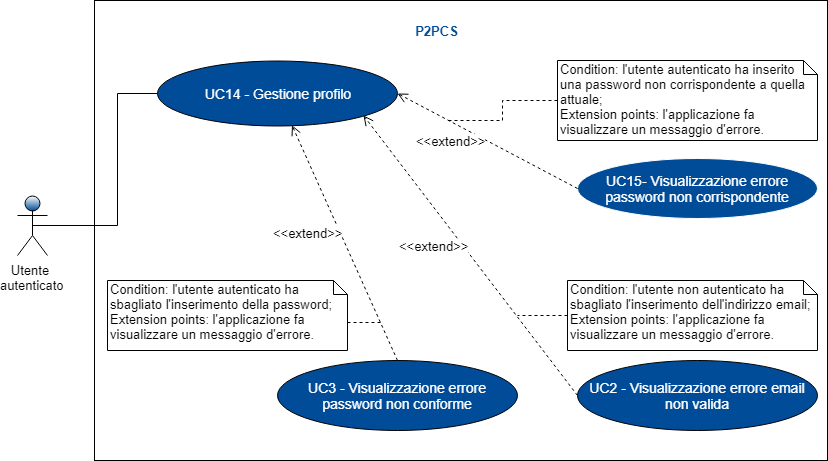

The diagram above was exported from draw.io. Its source (the exported page's mxGraphModel, read from the mxfile embedded in the PNG):
<mxGraphModel dx="840" dy="512" grid="1" gridSize="10" guides="1" tooltips="1" connect="1" arrows="1" fold="1" page="1" pageScale="1" pageWidth="827" pageHeight="1169" math="0" shadow="0">
  <root>
    <mxCell id="0" />
    <mxCell id="1" parent="0" />
    <mxCell id="MjGZl29m5jlwmCkyerFF-1" value="" style="rounded=0;whiteSpace=wrap;html=1;" parent="1" vertex="1">
      <mxGeometry x="207" y="60" width="733" height="460" as="geometry" />
    </mxCell>
    <mxCell id="-vc-0z_BRtUqc1YiGDJK-6" style="edgeStyle=orthogonalEdgeStyle;rounded=0;orthogonalLoop=1;jettySize=auto;html=1;endArrow=none;endFill=0;fontSize=14;fontColor=#FFFFFF;exitX=0.5;exitY=0.5;exitDx=0;exitDy=0;exitPerimeter=0;" parent="1" source="m2CbOhydYi84lckJRu89-56" target="-vc-0z_BRtUqc1YiGDJK-3" edge="1">
      <mxGeometry relative="1" as="geometry">
        <mxPoint x="180" y="150" as="sourcePoint" />
        <Array as="points">
          <mxPoint x="230" y="285" />
          <mxPoint x="230" y="153" />
        </Array>
      </mxGeometry>
    </mxCell>
    <mxCell id="m2CbOhydYi84lckJRu89-56" value="Utente&amp;nbsp;&lt;br&gt;autenticato&lt;br style=&quot;font-size: 13px&quot;&gt;" style="shape=umlActor;verticalLabelPosition=bottom;labelBackgroundColor=#ffffff;verticalAlign=top;html=1;shadow=0;strokeColor=#000000;fillColor=#004C99;gradientColor=#ffffff;fontFamily=Helvetica;fontSize=13;fontColor=#000000;gradientDirection=north;" parent="1" vertex="1">
      <mxGeometry x="130" y="255" width="30" height="60" as="geometry" />
    </mxCell>
    <mxCell id="-vc-0z_BRtUqc1YiGDJK-3" value="UC14 - Gestione profilo&lt;br&gt;" style="ellipse;whiteSpace=wrap;html=1;fontSize=14;fontColor=#FFFFFF;fillColor=#004C99;" parent="1" vertex="1">
      <mxGeometry x="270" y="120" width="240" height="65" as="geometry" />
    </mxCell>
    <mxCell id="-vc-0z_BRtUqc1YiGDJK-4" value="UC3 - Visualizzazione errore password non conforme" style="ellipse;whiteSpace=wrap;html=1;fontSize=14;fontColor=#FFFFFF;fillColor=#004C99;" parent="1" vertex="1">
      <mxGeometry x="390" y="420" width="240" height="70" as="geometry" />
    </mxCell>
    <mxCell id="-vc-0z_BRtUqc1YiGDJK-9" value="UC15- Visualizzazione errore password non corrispondente&lt;br&gt;" style="ellipse;whiteSpace=wrap;html=1;strokeColor=#FFFFFF;fillColor=#004C99;fontSize=14;fontColor=#FFFFFF;" parent="1" vertex="1">
      <mxGeometry x="690" y="217.5" width="240" height="60" as="geometry" />
    </mxCell>
    <mxCell id="MjGZl29m5jlwmCkyerFF-2" value="P2PCS" style="text;html=1;strokeColor=none;fillColor=none;align=center;verticalAlign=middle;whiteSpace=wrap;rounded=0;fontSize=13;fontStyle=1;fontColor=#004C99;" parent="1" vertex="1">
      <mxGeometry x="512.5" y="80" width="73" height="20" as="geometry" />
    </mxCell>
    <mxCell id="MjGZl29m5jlwmCkyerFF-7" value="&amp;lt;&amp;lt;extend&amp;gt;&amp;gt;&lt;br&gt;" style="html=1;verticalAlign=middle;endArrow=open;dashed=1;endSize=8;fontSize=13;fontColor=#000000;entryX=1;entryY=0.5;entryDx=0;entryDy=0;exitX=0;exitY=0.5;exitDx=0;exitDy=0;labelPosition=left;verticalLabelPosition=middle;align=right;" parent="1" source="-vc-0z_BRtUqc1YiGDJK-9" target="-vc-0z_BRtUqc1YiGDJK-3" edge="1">
      <mxGeometry relative="1" as="geometry">
        <mxPoint x="620" y="250" as="sourcePoint" />
        <mxPoint x="540" y="250" as="targetPoint" />
      </mxGeometry>
    </mxCell>
    <mxCell id="MjGZl29m5jlwmCkyerFF-8" value="&amp;lt;&amp;lt;extend&amp;gt;&amp;gt;" style="html=1;verticalAlign=bottom;endArrow=open;dashed=1;endSize=8;fontSize=13;fontColor=#000000;labelPosition=left;verticalLabelPosition=top;align=right;exitX=0.5;exitY=0;exitDx=0;exitDy=0;" parent="1" source="-vc-0z_BRtUqc1YiGDJK-4" target="-vc-0z_BRtUqc1YiGDJK-3" edge="1">
      <mxGeometry relative="1" as="geometry">
        <mxPoint x="430" y="350" as="sourcePoint" />
        <mxPoint x="350" y="350" as="targetPoint" />
      </mxGeometry>
    </mxCell>
    <mxCell id="x15oUUXNbsUBDe08Mu53-4" style="edgeStyle=orthogonalEdgeStyle;rounded=0;orthogonalLoop=1;jettySize=auto;html=1;exitX=0;exitY=0.5;exitDx=0;exitDy=0;exitPerimeter=0;dashed=1;endArrow=none;endFill=0;" parent="1" source="MjGZl29m5jlwmCkyerFF-10" edge="1">
      <mxGeometry relative="1" as="geometry">
        <mxPoint x="560" y="180" as="targetPoint" />
      </mxGeometry>
    </mxCell>
    <mxCell id="MjGZl29m5jlwmCkyerFF-10" value="Condition:&amp;nbsp;l'utente autenticato ha inserito una password non corrispondente a quella attuale;&lt;br style=&quot;font-size: 13px&quot;&gt;Extension points:&amp;nbsp;l'applicazione fa visualizzare un messaggio d'errore.&lt;br style=&quot;font-size: 13px&quot;&gt;" style="shape=note;whiteSpace=wrap;html=1;size=14;verticalAlign=top;align=left;spacingTop=-6;fontSize=13;fontColor=#000000;" parent="1" vertex="1">
      <mxGeometry x="670" y="120" width="260" height="80" as="geometry" />
    </mxCell>
    <mxCell id="DatJs-Z8mhHWcD-j116Y-5" style="edgeStyle=orthogonalEdgeStyle;rounded=0;orthogonalLoop=1;jettySize=auto;html=1;exitX=0;exitY=0;exitDx=240;exitDy=42;exitPerimeter=0;dashed=1;endArrow=none;endFill=0;" parent="1" source="x15oUUXNbsUBDe08Mu53-1" edge="1">
      <mxGeometry relative="1" as="geometry">
        <mxPoint x="493" y="382" as="targetPoint" />
      </mxGeometry>
    </mxCell>
    <mxCell id="x15oUUXNbsUBDe08Mu53-1" value="Condition:&amp;nbsp;l'utente autenticato ha sbagliato l'inserimento della password;&lt;br style=&quot;font-size: 13px&quot;&gt;Extension points:&amp;nbsp;l'applicazione fa visualizzare un messaggio d'errore.&lt;br style=&quot;font-size: 13px&quot;&gt;" style="shape=note;whiteSpace=wrap;html=1;size=14;verticalAlign=top;align=left;spacingTop=-6;fontSize=13;fontColor=#000000;" parent="1" vertex="1">
      <mxGeometry x="220" y="340" width="240" height="70" as="geometry" />
    </mxCell>
    <mxCell id="DatJs-Z8mhHWcD-j116Y-1" value="UC2 - Visualizzazione errore email non valida" style="ellipse;whiteSpace=wrap;html=1;fontSize=14;fontColor=#FFFFFF;fillColor=#004C99;" parent="1" vertex="1">
      <mxGeometry x="690" y="420" width="240" height="70" as="geometry" />
    </mxCell>
    <mxCell id="DatJs-Z8mhHWcD-j116Y-6" style="edgeStyle=orthogonalEdgeStyle;rounded=0;orthogonalLoop=1;jettySize=auto;html=1;exitX=0;exitY=0.5;exitDx=0;exitDy=0;exitPerimeter=0;dashed=1;endArrow=none;endFill=0;" parent="1" source="DatJs-Z8mhHWcD-j116Y-2" edge="1">
      <mxGeometry relative="1" as="geometry">
        <mxPoint x="630" y="375" as="targetPoint" />
      </mxGeometry>
    </mxCell>
    <mxCell id="DatJs-Z8mhHWcD-j116Y-2" value="Condition: l'utente non autenticato ha sbagliato l'inserimento dell'indirizzo email; &lt;br&gt;Extension points:&amp;nbsp;l'applicazione fa visualizzare un messaggio d'errore.&lt;br&gt;" style="shape=note;whiteSpace=wrap;html=1;size=14;verticalAlign=top;align=left;spacingTop=-6;fontSize=13;fontColor=#000000;" parent="1" vertex="1">
      <mxGeometry x="680" y="340" width="250" height="70" as="geometry" />
    </mxCell>
    <mxCell id="DatJs-Z8mhHWcD-j116Y-4" value="&amp;lt;&amp;lt;extend&amp;gt;&amp;gt;" style="html=1;verticalAlign=bottom;endArrow=open;dashed=1;endSize=8;fontSize=13;fontColor=#000000;labelPosition=left;verticalLabelPosition=top;align=right;exitX=0;exitY=0.5;exitDx=0;exitDy=0;entryX=1;entryY=1;entryDx=0;entryDy=0;" parent="1" source="DatJs-Z8mhHWcD-j116Y-1" target="-vc-0z_BRtUqc1YiGDJK-3" edge="1">
      <mxGeometry relative="1" as="geometry">
        <mxPoint x="520" y="430" as="sourcePoint" />
        <mxPoint x="414.4997193447282" y="194.76187554202033" as="targetPoint" />
      </mxGeometry>
    </mxCell>
  </root>
</mxGraphModel>